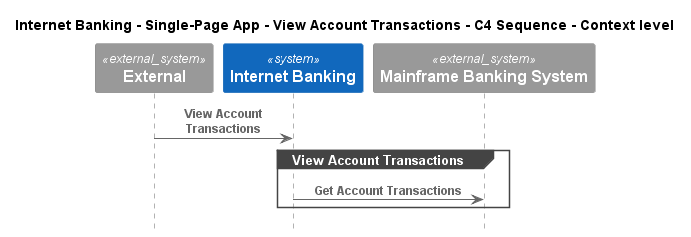

The diagram above was rendered by PlantUML. Its source (embedded in the PNG):
@startuml
!pragma layout smetana
!include ..\..\..\..\..\..\.c4s\C4_Sequence.puml

title Internet Banking - Single-Page App - View Account Transactions - C4 Sequence - Context level

System_Ext(C4InterFlow.SoftwareSystems.ExternalSystem, "External", "")
System(BigBankPlc.SoftwareSystems.InternetBanking, "Internet Banking", "")
System_Ext(BigBankPlc.SoftwareSystems.MainframeBankingSystem, "Mainframe Banking System", "")

Rel(C4InterFlow.SoftwareSystems.ExternalSystem, BigBankPlc.SoftwareSystems.InternetBanking, "View Account Transactions")
group View Account Transactions
Rel(BigBankPlc.SoftwareSystems.InternetBanking, BigBankPlc.SoftwareSystems.MainframeBankingSystem, "Get Account Transactions")
end


@enduml